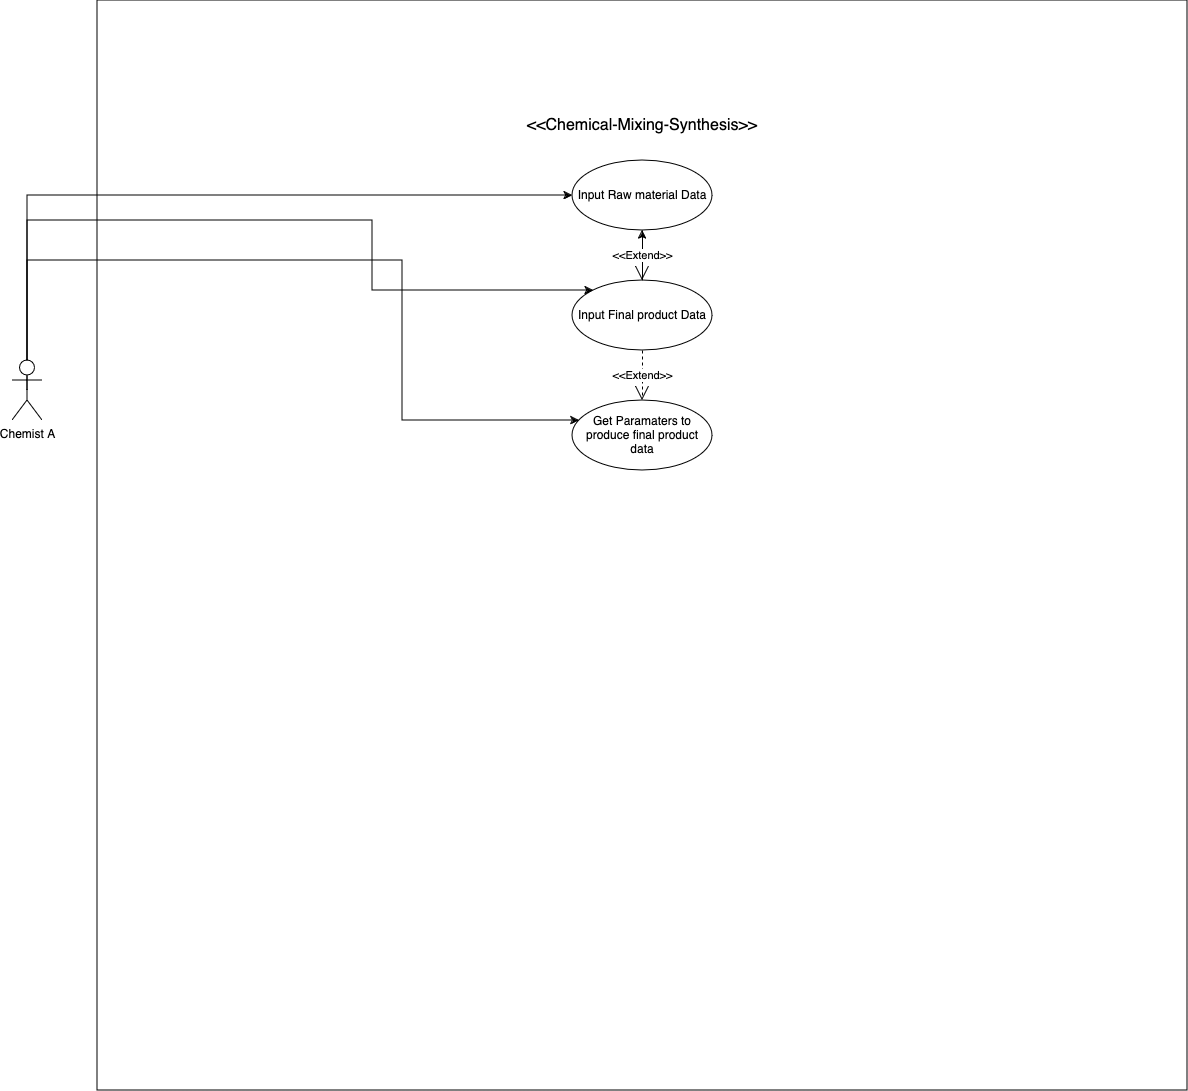

The diagram above was exported from draw.io. Its source (the exported page's mxGraphModel, read from the mxfile embedded in the PNG):
<mxGraphModel dx="954" dy="642" grid="1" gridSize="10" guides="1" tooltips="1" connect="1" arrows="1" fold="1" page="0" pageScale="1" pageWidth="900" pageHeight="1600" math="0" shadow="0">
  <root>
    <mxCell id="0" />
    <mxCell id="1" parent="0" />
    <mxCell id="HkZQD-zDINedIqQV_1Ix-1" value="" style="whiteSpace=wrap;html=1;aspect=fixed;labelBackgroundColor=none;" parent="1" vertex="1">
      <mxGeometry x="325" y="60" width="1090" height="1090" as="geometry" />
    </mxCell>
    <mxCell id="BS793bp_tLUFlU1xwsfM-6" style="edgeStyle=orthogonalEdgeStyle;rounded=0;orthogonalLoop=1;jettySize=auto;html=1;exitX=0.5;exitY=0.5;exitDx=0;exitDy=0;exitPerimeter=0;" parent="1" source="HkZQD-zDINedIqQV_1Ix-2" target="HkZQD-zDINedIqQV_1Ix-8" edge="1">
      <mxGeometry relative="1" as="geometry">
        <Array as="points">
          <mxPoint x="255" y="255" />
        </Array>
      </mxGeometry>
    </mxCell>
    <mxCell id="BS793bp_tLUFlU1xwsfM-7" style="edgeStyle=orthogonalEdgeStyle;rounded=0;orthogonalLoop=1;jettySize=auto;html=1;" parent="1" source="HkZQD-zDINedIqQV_1Ix-2" target="HkZQD-zDINedIqQV_1Ix-9" edge="1">
      <mxGeometry relative="1" as="geometry">
        <Array as="points">
          <mxPoint x="255" y="280" />
          <mxPoint x="600" y="280" />
          <mxPoint x="600" y="350" />
        </Array>
      </mxGeometry>
    </mxCell>
    <mxCell id="BS793bp_tLUFlU1xwsfM-9" style="edgeStyle=orthogonalEdgeStyle;rounded=0;orthogonalLoop=1;jettySize=auto;html=1;" parent="1" source="HkZQD-zDINedIqQV_1Ix-2" target="BS793bp_tLUFlU1xwsfM-2" edge="1">
      <mxGeometry relative="1" as="geometry">
        <Array as="points">
          <mxPoint x="255" y="320" />
          <mxPoint x="630" y="320" />
          <mxPoint x="630" y="480" />
        </Array>
      </mxGeometry>
    </mxCell>
    <mxCell id="HkZQD-zDINedIqQV_1Ix-2" value="Chemist A" style="shape=umlActor;verticalLabelPosition=bottom;verticalAlign=top;html=1;outlineConnect=0;labelBackgroundColor=none;" parent="1" vertex="1">
      <mxGeometry x="240" y="420" width="30" height="60" as="geometry" />
    </mxCell>
    <mxCell id="HkZQD-zDINedIqQV_1Ix-8" value="Input Raw material Data " style="ellipse;whiteSpace=wrap;html=1;labelBackgroundColor=none;" parent="1" vertex="1">
      <mxGeometry x="800" y="220" width="140" height="70" as="geometry" />
    </mxCell>
    <mxCell id="_5llnT6sJk78skiEX1wQ-3" value="" style="edgeStyle=orthogonalEdgeStyle;rounded=0;orthogonalLoop=1;jettySize=auto;html=1;" edge="1" parent="1" source="HkZQD-zDINedIqQV_1Ix-9" target="HkZQD-zDINedIqQV_1Ix-8">
      <mxGeometry relative="1" as="geometry" />
    </mxCell>
    <mxCell id="HkZQD-zDINedIqQV_1Ix-9" value="Input Final product Data " style="ellipse;whiteSpace=wrap;html=1;labelBackgroundColor=none;" parent="1" vertex="1">
      <mxGeometry x="800" y="340" width="140" height="70" as="geometry" />
    </mxCell>
    <mxCell id="BS793bp_tLUFlU1xwsfM-2" value="&lt;div&gt;Get Paramaters to produce final product data &lt;br&gt;&lt;/div&gt;" style="ellipse;whiteSpace=wrap;html=1;" parent="1" vertex="1">
      <mxGeometry x="800" y="460" width="140" height="70" as="geometry" />
    </mxCell>
    <mxCell id="BS793bp_tLUFlU1xwsfM-16" value="&amp;lt;&amp;lt;Chemical-Mixing-Synthesis&amp;gt;&amp;gt;" style="text;strokeColor=none;fillColor=none;html=1;align=center;verticalAlign=middle;whiteSpace=wrap;rounded=0;fontSize=16;" parent="1" vertex="1">
      <mxGeometry x="725" y="170" width="290" height="30" as="geometry" />
    </mxCell>
    <mxCell id="BS793bp_tLUFlU1xwsfM-30" value="&amp;lt;&amp;lt;Extend&amp;gt;&amp;gt;" style="endArrow=open;endSize=12;dashed=1;html=1;rounded=0;exitX=0.5;exitY=1;exitDx=0;exitDy=0;entryX=0.5;entryY=0;entryDx=0;entryDy=0;" parent="1" source="HkZQD-zDINedIqQV_1Ix-9" target="BS793bp_tLUFlU1xwsfM-2" edge="1">
      <mxGeometry width="160" relative="1" as="geometry">
        <mxPoint x="1200" y="700" as="sourcePoint" />
        <mxPoint x="1730" y="1020" as="targetPoint" />
        <Array as="points" />
      </mxGeometry>
    </mxCell>
    <mxCell id="_5llnT6sJk78skiEX1wQ-1" value="&amp;lt;&amp;lt;Extend&amp;gt;&amp;gt;" style="endArrow=open;endSize=12;dashed=1;html=1;rounded=0;exitX=0.5;exitY=1;exitDx=0;exitDy=0;" edge="1" parent="1" source="HkZQD-zDINedIqQV_1Ix-8" target="HkZQD-zDINedIqQV_1Ix-9">
      <mxGeometry width="160" relative="1" as="geometry">
        <mxPoint x="700" y="380" as="sourcePoint" />
        <mxPoint x="860" y="390" as="targetPoint" />
        <Array as="points" />
      </mxGeometry>
    </mxCell>
  </root>
</mxGraphModel>